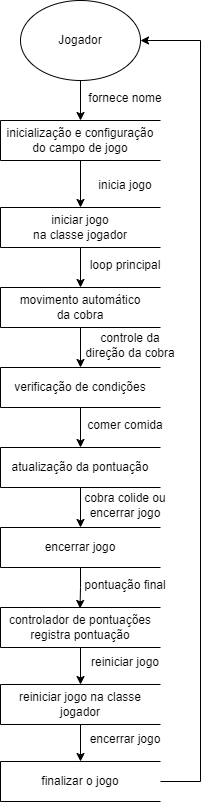

The diagram above was exported from draw.io. Its source (the exported page's mxGraphModel, read from the mxfile embedded in the PNG):
<mxGraphModel dx="991" dy="3132" grid="1" gridSize="10" guides="1" tooltips="1" connect="1" arrows="1" fold="1" page="1" pageScale="1" pageWidth="827" pageHeight="1169" math="0" shadow="0">
  <root>
    <mxCell id="0" />
    <mxCell id="1" parent="0" />
    <mxCell id="NZIUIDPI-XXSYDoTC1SS-5" style="edgeStyle=orthogonalEdgeStyle;rounded=0;orthogonalLoop=1;jettySize=auto;html=1;exitX=0.5;exitY=1;exitDx=0;exitDy=0;entryX=0;entryY=0.5;entryDx=0;entryDy=0;" parent="1" source="NZIUIDPI-XXSYDoTC1SS-1" target="NZIUIDPI-XXSYDoTC1SS-3" edge="1">
      <mxGeometry relative="1" as="geometry" />
    </mxCell>
    <mxCell id="NZIUIDPI-XXSYDoTC1SS-1" value="" style="ellipse;whiteSpace=wrap;html=1;" parent="1" vertex="1">
      <mxGeometry x="40" y="-2320" width="120" height="80" as="geometry" />
    </mxCell>
    <mxCell id="NZIUIDPI-XXSYDoTC1SS-2" value="Jogador" style="text;strokeColor=none;align=center;fillColor=none;html=1;verticalAlign=middle;whiteSpace=wrap;rounded=0;" parent="1" vertex="1">
      <mxGeometry x="70" y="-2295" width="60" height="30" as="geometry" />
    </mxCell>
    <mxCell id="NZIUIDPI-XXSYDoTC1SS-10" style="edgeStyle=orthogonalEdgeStyle;rounded=0;orthogonalLoop=1;jettySize=auto;html=1;exitX=1;exitY=0.5;exitDx=0;exitDy=0;entryX=0;entryY=0.5;entryDx=0;entryDy=0;" parent="1" source="NZIUIDPI-XXSYDoTC1SS-3" target="NZIUIDPI-XXSYDoTC1SS-7" edge="1">
      <mxGeometry relative="1" as="geometry" />
    </mxCell>
    <mxCell id="NZIUIDPI-XXSYDoTC1SS-3" value="" style="shape=partialRectangle;whiteSpace=wrap;html=1;bottom=1;right=1;left=1;top=0;fillColor=none;routingCenterX=-0.5;direction=south;" parent="1" vertex="1">
      <mxGeometry x="20" y="-2200" width="160" height="40" as="geometry" />
    </mxCell>
    <mxCell id="NZIUIDPI-XXSYDoTC1SS-4" value="inicialização e configuração do campo de jogo" style="text;strokeColor=none;align=center;fillColor=none;html=1;verticalAlign=middle;whiteSpace=wrap;rounded=0;" parent="1" vertex="1">
      <mxGeometry x="25" y="-2195" width="150" height="30" as="geometry" />
    </mxCell>
    <mxCell id="NZIUIDPI-XXSYDoTC1SS-6" value="fornece nome" style="text;strokeColor=none;align=center;fillColor=none;html=1;verticalAlign=middle;whiteSpace=wrap;rounded=0;" parent="1" vertex="1">
      <mxGeometry x="100" y="-2237" width="90" height="30" as="geometry" />
    </mxCell>
    <mxCell id="NZIUIDPI-XXSYDoTC1SS-14" style="edgeStyle=orthogonalEdgeStyle;rounded=0;orthogonalLoop=1;jettySize=auto;html=1;exitX=1;exitY=0.5;exitDx=0;exitDy=0;entryX=0;entryY=0.5;entryDx=0;entryDy=0;" parent="1" source="NZIUIDPI-XXSYDoTC1SS-7" target="NZIUIDPI-XXSYDoTC1SS-11" edge="1">
      <mxGeometry relative="1" as="geometry" />
    </mxCell>
    <mxCell id="NZIUIDPI-XXSYDoTC1SS-7" value="" style="shape=partialRectangle;whiteSpace=wrap;html=1;bottom=1;right=1;left=1;top=0;fillColor=none;routingCenterX=-0.5;direction=south;" parent="1" vertex="1">
      <mxGeometry x="20" y="-2113" width="160" height="40" as="geometry" />
    </mxCell>
    <mxCell id="NZIUIDPI-XXSYDoTC1SS-8" value="iniciar jogo&lt;br&gt;na classe jogador" style="text;strokeColor=none;align=center;fillColor=none;html=1;verticalAlign=middle;whiteSpace=wrap;rounded=0;" parent="1" vertex="1">
      <mxGeometry x="25" y="-2108" width="150" height="30" as="geometry" />
    </mxCell>
    <mxCell id="NZIUIDPI-XXSYDoTC1SS-9" value="inicia jogo" style="text;strokeColor=none;align=center;fillColor=none;html=1;verticalAlign=middle;whiteSpace=wrap;rounded=0;" parent="1" vertex="1">
      <mxGeometry x="100" y="-2150" width="90" height="30" as="geometry" />
    </mxCell>
    <mxCell id="NZIUIDPI-XXSYDoTC1SS-18" style="edgeStyle=orthogonalEdgeStyle;rounded=0;orthogonalLoop=1;jettySize=auto;html=1;exitX=1;exitY=0.5;exitDx=0;exitDy=0;entryX=0;entryY=0.5;entryDx=0;entryDy=0;" parent="1" source="NZIUIDPI-XXSYDoTC1SS-11" target="NZIUIDPI-XXSYDoTC1SS-15" edge="1">
      <mxGeometry relative="1" as="geometry" />
    </mxCell>
    <mxCell id="NZIUIDPI-XXSYDoTC1SS-11" value="" style="shape=partialRectangle;whiteSpace=wrap;html=1;bottom=1;right=1;left=1;top=0;fillColor=none;routingCenterX=-0.5;direction=south;" parent="1" vertex="1">
      <mxGeometry x="20" y="-2033" width="160" height="40" as="geometry" />
    </mxCell>
    <mxCell id="NZIUIDPI-XXSYDoTC1SS-12" value="movimento automático&lt;br&gt;da cobra" style="text;strokeColor=none;align=center;fillColor=none;html=1;verticalAlign=middle;whiteSpace=wrap;rounded=0;" parent="1" vertex="1">
      <mxGeometry x="25" y="-2028" width="150" height="30" as="geometry" />
    </mxCell>
    <mxCell id="NZIUIDPI-XXSYDoTC1SS-13" value="loop principal" style="text;strokeColor=none;align=center;fillColor=none;html=1;verticalAlign=middle;whiteSpace=wrap;rounded=0;" parent="1" vertex="1">
      <mxGeometry x="100" y="-2070" width="90" height="30" as="geometry" />
    </mxCell>
    <mxCell id="NZIUIDPI-XXSYDoTC1SS-38" style="edgeStyle=orthogonalEdgeStyle;rounded=0;orthogonalLoop=1;jettySize=auto;html=1;exitX=1;exitY=0.5;exitDx=0;exitDy=0;entryX=0;entryY=0.5;entryDx=0;entryDy=0;" parent="1" source="NZIUIDPI-XXSYDoTC1SS-15" target="NZIUIDPI-XXSYDoTC1SS-19" edge="1">
      <mxGeometry relative="1" as="geometry" />
    </mxCell>
    <mxCell id="NZIUIDPI-XXSYDoTC1SS-15" value="" style="shape=partialRectangle;whiteSpace=wrap;html=1;bottom=1;right=1;left=1;top=0;fillColor=none;routingCenterX=-0.5;direction=south;" parent="1" vertex="1">
      <mxGeometry x="20" y="-1953" width="160" height="40" as="geometry" />
    </mxCell>
    <mxCell id="NZIUIDPI-XXSYDoTC1SS-16" value="verificação de condições" style="text;strokeColor=none;align=center;fillColor=none;html=1;verticalAlign=middle;whiteSpace=wrap;rounded=0;" parent="1" vertex="1">
      <mxGeometry x="25" y="-1948" width="150" height="30" as="geometry" />
    </mxCell>
    <mxCell id="NZIUIDPI-XXSYDoTC1SS-17" value="controle da direção da cobra" style="text;strokeColor=none;align=center;fillColor=none;html=1;verticalAlign=middle;whiteSpace=wrap;rounded=0;" parent="1" vertex="1">
      <mxGeometry x="100" y="-1990" width="100" height="30" as="geometry" />
    </mxCell>
    <mxCell id="NZIUIDPI-XXSYDoTC1SS-37" style="edgeStyle=orthogonalEdgeStyle;rounded=0;orthogonalLoop=1;jettySize=auto;html=1;exitX=1;exitY=0.5;exitDx=0;exitDy=0;entryX=0;entryY=0.5;entryDx=0;entryDy=0;" parent="1" source="NZIUIDPI-XXSYDoTC1SS-19" target="NZIUIDPI-XXSYDoTC1SS-22" edge="1">
      <mxGeometry relative="1" as="geometry" />
    </mxCell>
    <mxCell id="NZIUIDPI-XXSYDoTC1SS-19" value="" style="shape=partialRectangle;whiteSpace=wrap;html=1;bottom=1;right=1;left=1;top=0;fillColor=none;routingCenterX=-0.5;direction=south;" parent="1" vertex="1">
      <mxGeometry x="20" y="-1873" width="160" height="40" as="geometry" />
    </mxCell>
    <mxCell id="NZIUIDPI-XXSYDoTC1SS-20" value="atualização da pontuação" style="text;strokeColor=none;align=center;fillColor=none;html=1;verticalAlign=middle;whiteSpace=wrap;rounded=0;" parent="1" vertex="1">
      <mxGeometry x="25" y="-1868" width="150" height="30" as="geometry" />
    </mxCell>
    <mxCell id="NZIUIDPI-XXSYDoTC1SS-21" value="comer comida" style="text;strokeColor=none;align=center;fillColor=none;html=1;verticalAlign=middle;whiteSpace=wrap;rounded=0;" parent="1" vertex="1">
      <mxGeometry x="100" y="-1910" width="90" height="30" as="geometry" />
    </mxCell>
    <mxCell id="NZIUIDPI-XXSYDoTC1SS-22" value="" style="shape=partialRectangle;whiteSpace=wrap;html=1;bottom=1;right=1;left=1;top=0;fillColor=none;routingCenterX=-0.5;direction=south;" parent="1" vertex="1">
      <mxGeometry x="20" y="-1793" width="160" height="40" as="geometry" />
    </mxCell>
    <mxCell id="NZIUIDPI-XXSYDoTC1SS-23" value="encerrar jogo" style="text;strokeColor=none;align=center;fillColor=none;html=1;verticalAlign=middle;whiteSpace=wrap;rounded=0;" parent="1" vertex="1">
      <mxGeometry x="25" y="-1788" width="150" height="30" as="geometry" />
    </mxCell>
    <mxCell id="NZIUIDPI-XXSYDoTC1SS-24" value="cobra colide ou encerrar jogo" style="text;strokeColor=none;align=center;fillColor=none;html=1;verticalAlign=middle;whiteSpace=wrap;rounded=0;" parent="1" vertex="1">
      <mxGeometry x="100" y="-1830" width="90" height="30" as="geometry" />
    </mxCell>
    <mxCell id="NZIUIDPI-XXSYDoTC1SS-35" style="edgeStyle=orthogonalEdgeStyle;rounded=0;orthogonalLoop=1;jettySize=auto;html=1;exitX=1;exitY=0.5;exitDx=0;exitDy=0;entryX=0;entryY=0.5;entryDx=0;entryDy=0;" parent="1" source="NZIUIDPI-XXSYDoTC1SS-25" target="NZIUIDPI-XXSYDoTC1SS-28" edge="1">
      <mxGeometry relative="1" as="geometry" />
    </mxCell>
    <mxCell id="NZIUIDPI-XXSYDoTC1SS-25" value="" style="shape=partialRectangle;whiteSpace=wrap;html=1;bottom=1;right=1;left=1;top=0;fillColor=none;routingCenterX=-0.5;direction=south;" parent="1" vertex="1">
      <mxGeometry x="20" y="-1713" width="160" height="40" as="geometry" />
    </mxCell>
    <mxCell id="NZIUIDPI-XXSYDoTC1SS-26" value="controlador de pontuações registra pontuação" style="text;strokeColor=none;align=center;fillColor=none;html=1;verticalAlign=middle;whiteSpace=wrap;rounded=0;" parent="1" vertex="1">
      <mxGeometry x="25" y="-1708" width="150" height="30" as="geometry" />
    </mxCell>
    <mxCell id="NZIUIDPI-XXSYDoTC1SS-27" value="pontuação final" style="text;strokeColor=none;align=center;fillColor=none;html=1;verticalAlign=middle;whiteSpace=wrap;rounded=0;" parent="1" vertex="1">
      <mxGeometry x="100" y="-1750" width="90" height="30" as="geometry" />
    </mxCell>
    <mxCell id="NZIUIDPI-XXSYDoTC1SS-34" style="edgeStyle=orthogonalEdgeStyle;rounded=0;orthogonalLoop=1;jettySize=auto;html=1;exitX=1;exitY=0.5;exitDx=0;exitDy=0;" parent="1" source="NZIUIDPI-XXSYDoTC1SS-28" target="NZIUIDPI-XXSYDoTC1SS-31" edge="1">
      <mxGeometry relative="1" as="geometry" />
    </mxCell>
    <mxCell id="NZIUIDPI-XXSYDoTC1SS-28" value="" style="shape=partialRectangle;whiteSpace=wrap;html=1;bottom=1;right=1;left=1;top=0;fillColor=none;routingCenterX=-0.5;direction=south;" parent="1" vertex="1">
      <mxGeometry x="20" y="-1636" width="160" height="40" as="geometry" />
    </mxCell>
    <mxCell id="NZIUIDPI-XXSYDoTC1SS-29" value="reiniciar jogo na classe jogador" style="text;strokeColor=none;align=center;fillColor=none;html=1;verticalAlign=middle;whiteSpace=wrap;rounded=0;" parent="1" vertex="1">
      <mxGeometry x="25" y="-1631" width="150" height="30" as="geometry" />
    </mxCell>
    <mxCell id="NZIUIDPI-XXSYDoTC1SS-30" value="reiniciar jogo" style="text;strokeColor=none;align=center;fillColor=none;html=1;verticalAlign=middle;whiteSpace=wrap;rounded=0;" parent="1" vertex="1">
      <mxGeometry x="100" y="-1673" width="90" height="30" as="geometry" />
    </mxCell>
    <mxCell id="NZIUIDPI-XXSYDoTC1SS-39" style="edgeStyle=orthogonalEdgeStyle;rounded=0;orthogonalLoop=1;jettySize=auto;html=1;exitX=0.5;exitY=0;exitDx=0;exitDy=0;entryX=1;entryY=0.5;entryDx=0;entryDy=0;" parent="1" source="NZIUIDPI-XXSYDoTC1SS-31" target="NZIUIDPI-XXSYDoTC1SS-1" edge="1">
      <mxGeometry relative="1" as="geometry">
        <Array as="points">
          <mxPoint x="220" y="-1539" />
          <mxPoint x="220" y="-2280" />
        </Array>
      </mxGeometry>
    </mxCell>
    <mxCell id="NZIUIDPI-XXSYDoTC1SS-31" value="" style="shape=partialRectangle;whiteSpace=wrap;html=1;bottom=1;right=1;left=1;top=0;fillColor=none;routingCenterX=-0.5;direction=south;" parent="1" vertex="1">
      <mxGeometry x="20" y="-1559" width="160" height="40" as="geometry" />
    </mxCell>
    <mxCell id="NZIUIDPI-XXSYDoTC1SS-32" value="finalizar o jogo" style="text;strokeColor=none;align=center;fillColor=none;html=1;verticalAlign=middle;whiteSpace=wrap;rounded=0;" parent="1" vertex="1">
      <mxGeometry x="25" y="-1554" width="150" height="30" as="geometry" />
    </mxCell>
    <mxCell id="NZIUIDPI-XXSYDoTC1SS-33" value="encerrar jogo" style="text;strokeColor=none;align=center;fillColor=none;html=1;verticalAlign=middle;whiteSpace=wrap;rounded=0;" parent="1" vertex="1">
      <mxGeometry x="100" y="-1596" width="90" height="30" as="geometry" />
    </mxCell>
    <mxCell id="NZIUIDPI-XXSYDoTC1SS-36" style="edgeStyle=orthogonalEdgeStyle;rounded=0;orthogonalLoop=1;jettySize=auto;html=1;exitX=1;exitY=0.5;exitDx=0;exitDy=0;entryX=0.024;entryY=0.503;entryDx=0;entryDy=0;entryPerimeter=0;" parent="1" source="NZIUIDPI-XXSYDoTC1SS-22" target="NZIUIDPI-XXSYDoTC1SS-25" edge="1">
      <mxGeometry relative="1" as="geometry" />
    </mxCell>
  </root>
</mxGraphModel>